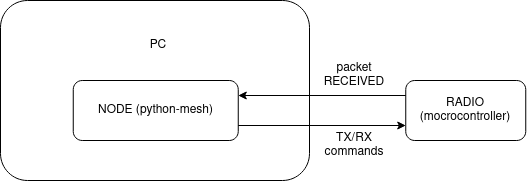

The diagram above was exported from draw.io. Its source (the exported page's mxGraphModel, read from the mxfile embedded in the PNG):
<mxGraphModel dx="2284" dy="2011" grid="1" gridSize="5" guides="1" tooltips="1" connect="1" arrows="1" fold="1" page="1" pageScale="1" pageWidth="850" pageHeight="1100" math="0" shadow="0">
  <root>
    <mxCell id="0" />
    <mxCell id="1" parent="0" />
    <mxCell id="3KkR9129GKRBcZQgatNZ-82" value="" style="rounded=1;whiteSpace=wrap;html=1;" vertex="1" parent="1">
      <mxGeometry x="-210" y="-570" width="309" height="180" as="geometry" />
    </mxCell>
    <mxCell id="3KkR9129GKRBcZQgatNZ-83" value="NODE (python-mesh)" style="rounded=1;whiteSpace=wrap;html=1;" vertex="1" parent="1">
      <mxGeometry x="-137.25" y="-490" width="165" height="60" as="geometry" />
    </mxCell>
    <mxCell id="3KkR9129GKRBcZQgatNZ-84" value="PC" style="text;html=1;strokeColor=none;fillColor=none;align=center;verticalAlign=middle;whiteSpace=wrap;rounded=0;" vertex="1" parent="1">
      <mxGeometry x="-82.25" y="-540" width="60" height="30" as="geometry" />
    </mxCell>
    <mxCell id="3KkR9129GKRBcZQgatNZ-85" value="RADIO (mocrocontroller)" style="rounded=1;whiteSpace=wrap;html=1;" vertex="1" parent="1">
      <mxGeometry x="195.25" y="-490" width="120" height="60" as="geometry" />
    </mxCell>
    <mxCell id="3KkR9129GKRBcZQgatNZ-86" value="" style="endArrow=classic;html=1;rounded=0;exitX=1;exitY=0.75;exitDx=0;exitDy=0;entryX=0;entryY=0.75;entryDx=0;entryDy=0;" edge="1" parent="1" source="3KkR9129GKRBcZQgatNZ-83" target="3KkR9129GKRBcZQgatNZ-85">
      <mxGeometry width="50" height="50" relative="1" as="geometry">
        <mxPoint x="160.25" y="-330" as="sourcePoint" />
        <mxPoint x="210.25" y="-380" as="targetPoint" />
      </mxGeometry>
    </mxCell>
    <mxCell id="3KkR9129GKRBcZQgatNZ-87" value="" style="endArrow=classic;html=1;rounded=0;entryX=1;entryY=0.25;entryDx=0;entryDy=0;exitX=0;exitY=0.25;exitDx=0;exitDy=0;" edge="1" parent="1" source="3KkR9129GKRBcZQgatNZ-85" target="3KkR9129GKRBcZQgatNZ-83">
      <mxGeometry width="50" height="50" relative="1" as="geometry">
        <mxPoint x="150.25" y="-310" as="sourcePoint" />
        <mxPoint x="200.25" y="-360" as="targetPoint" />
      </mxGeometry>
    </mxCell>
    <mxCell id="3KkR9129GKRBcZQgatNZ-88" value="TX/RX commands" style="text;html=1;strokeColor=none;fillColor=none;align=center;verticalAlign=middle;whiteSpace=wrap;rounded=0;" vertex="1" parent="1">
      <mxGeometry x="114" y="-440" width="60" height="30" as="geometry" />
    </mxCell>
    <mxCell id="3KkR9129GKRBcZQgatNZ-89" value="packet RECEIVED" style="text;html=1;strokeColor=none;fillColor=none;align=center;verticalAlign=middle;whiteSpace=wrap;rounded=0;" vertex="1" parent="1">
      <mxGeometry x="114" y="-510" width="60" height="30" as="geometry" />
    </mxCell>
  </root>
</mxGraphModel>